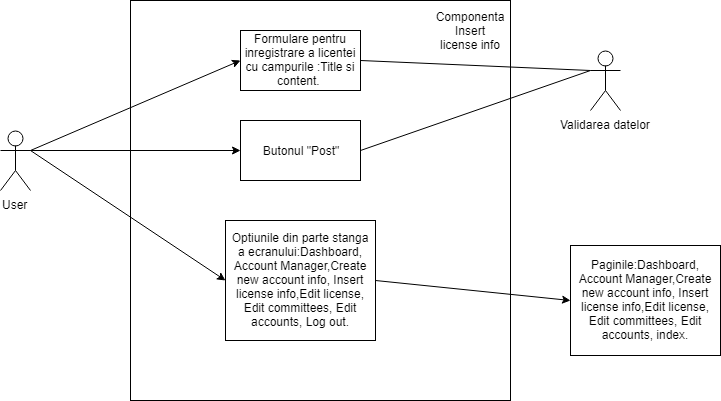

The diagram above was exported from draw.io. Its source (the exported page's mxGraphModel, read from the mxfile embedded in the PNG):
<mxGraphModel dx="1010" dy="533" grid="1" gridSize="10" guides="1" tooltips="1" connect="1" arrows="1" fold="1" page="1" pageScale="1" pageWidth="850" pageHeight="1100" math="0" shadow="0">
  <root>
    <mxCell id="0" />
    <mxCell id="1" parent="0" />
    <mxCell id="IpgruHNsQ-1rP3F7QFJD-1" value="User" style="shape=umlActor;verticalLabelPosition=bottom;labelBackgroundColor=#ffffff;verticalAlign=top;html=1;outlineConnect=0;" vertex="1" parent="1">
      <mxGeometry x="30" y="170" width="30" height="60" as="geometry" />
    </mxCell>
    <mxCell id="IpgruHNsQ-1rP3F7QFJD-2" value="Formulare pentru inregistrare a licentei cu campurile :Title si content.&amp;nbsp;" style="rounded=0;whiteSpace=wrap;html=1;" vertex="1" parent="1">
      <mxGeometry x="270" y="70" width="120" height="60" as="geometry" />
    </mxCell>
    <mxCell id="IpgruHNsQ-1rP3F7QFJD-3" value="Butonul &quot;Post&quot;" style="rounded=0;whiteSpace=wrap;html=1;" vertex="1" parent="1">
      <mxGeometry x="270" y="160" width="120" height="60" as="geometry" />
    </mxCell>
    <mxCell id="IpgruHNsQ-1rP3F7QFJD-4" value="Optiunile din parte stanga a ecranului:Dashboard, Account Manager,Create new account info, Insert license info,Edit license, Edit committees, Edit accounts, Log out." style="rounded=0;whiteSpace=wrap;html=1;" vertex="1" parent="1">
      <mxGeometry x="255" y="260" width="150" height="120" as="geometry" />
    </mxCell>
    <mxCell id="IpgruHNsQ-1rP3F7QFJD-5" value="Validarea datelor" style="shape=umlActor;verticalLabelPosition=bottom;labelBackgroundColor=#ffffff;verticalAlign=top;html=1;outlineConnect=0;" vertex="1" parent="1">
      <mxGeometry x="620" y="90" width="30" height="60" as="geometry" />
    </mxCell>
    <mxCell id="IpgruHNsQ-1rP3F7QFJD-6" value="" style="endArrow=classic;html=1;entryX=0;entryY=0.5;entryDx=0;entryDy=0;" edge="1" parent="1" target="IpgruHNsQ-1rP3F7QFJD-2">
      <mxGeometry width="50" height="50" relative="1" as="geometry">
        <mxPoint x="60" y="190" as="sourcePoint" />
        <mxPoint x="180" y="120" as="targetPoint" />
      </mxGeometry>
    </mxCell>
    <mxCell id="IpgruHNsQ-1rP3F7QFJD-7" value="" style="endArrow=classic;html=1;exitX=1;exitY=0.3333333333333333;exitDx=0;exitDy=0;exitPerimeter=0;entryX=0;entryY=0.5;entryDx=0;entryDy=0;" edge="1" parent="1" source="IpgruHNsQ-1rP3F7QFJD-1" target="IpgruHNsQ-1rP3F7QFJD-3">
      <mxGeometry width="50" height="50" relative="1" as="geometry">
        <mxPoint x="170" y="220" as="sourcePoint" />
        <mxPoint x="220" y="170" as="targetPoint" />
      </mxGeometry>
    </mxCell>
    <mxCell id="IpgruHNsQ-1rP3F7QFJD-8" value="" style="endArrow=classic;html=1;exitX=1;exitY=0.3333333333333333;exitDx=0;exitDy=0;exitPerimeter=0;entryX=0;entryY=0.5;entryDx=0;entryDy=0;" edge="1" parent="1" source="IpgruHNsQ-1rP3F7QFJD-1" target="IpgruHNsQ-1rP3F7QFJD-4">
      <mxGeometry width="50" height="50" relative="1" as="geometry">
        <mxPoint x="140" y="320" as="sourcePoint" />
        <mxPoint x="190" y="270" as="targetPoint" />
      </mxGeometry>
    </mxCell>
    <mxCell id="IpgruHNsQ-1rP3F7QFJD-10" value="" style="endArrow=none;html=1;exitX=1;exitY=0.5;exitDx=0;exitDy=0;entryX=0;entryY=0.3333333333333333;entryDx=0;entryDy=0;entryPerimeter=0;" edge="1" parent="1" source="IpgruHNsQ-1rP3F7QFJD-2" target="IpgruHNsQ-1rP3F7QFJD-5">
      <mxGeometry width="50" height="50" relative="1" as="geometry">
        <mxPoint x="460" y="140" as="sourcePoint" />
        <mxPoint x="510" y="90" as="targetPoint" />
      </mxGeometry>
    </mxCell>
    <mxCell id="IpgruHNsQ-1rP3F7QFJD-11" value="" style="endArrow=none;html=1;exitX=1;exitY=0.5;exitDx=0;exitDy=0;entryX=0;entryY=0.3333333333333333;entryDx=0;entryDy=0;entryPerimeter=0;" edge="1" parent="1" source="IpgruHNsQ-1rP3F7QFJD-3" target="IpgruHNsQ-1rP3F7QFJD-5">
      <mxGeometry width="50" height="50" relative="1" as="geometry">
        <mxPoint x="470" y="220" as="sourcePoint" />
        <mxPoint x="520" y="170" as="targetPoint" />
      </mxGeometry>
    </mxCell>
    <mxCell id="IpgruHNsQ-1rP3F7QFJD-12" value="" style="endArrow=classic;html=1;exitX=1;exitY=0.5;exitDx=0;exitDy=0;entryX=0;entryY=0.5;entryDx=0;entryDy=0;" edge="1" parent="1" source="IpgruHNsQ-1rP3F7QFJD-4" target="IpgruHNsQ-1rP3F7QFJD-13">
      <mxGeometry width="50" height="50" relative="1" as="geometry">
        <mxPoint x="570" y="330" as="sourcePoint" />
        <mxPoint x="620" y="280" as="targetPoint" />
      </mxGeometry>
    </mxCell>
    <mxCell id="IpgruHNsQ-1rP3F7QFJD-13" value="Paginile:Dashboard, Account Manager,Create new account info, Insert license info,Edit license, Edit committees, Edit accounts, index." style="rounded=0;whiteSpace=wrap;html=1;" vertex="1" parent="1">
      <mxGeometry x="600" y="285" width="150" height="110" as="geometry" />
    </mxCell>
    <mxCell id="IpgruHNsQ-1rP3F7QFJD-14" value="" style="rounded=0;whiteSpace=wrap;html=1;fillColor=none;" vertex="1" parent="1">
      <mxGeometry x="160" y="40" width="380" height="400" as="geometry" />
    </mxCell>
    <mxCell id="IpgruHNsQ-1rP3F7QFJD-15" value="Componenta Insert license info" style="text;html=1;strokeColor=none;fillColor=none;align=center;verticalAlign=middle;whiteSpace=wrap;rounded=0;" vertex="1" parent="1">
      <mxGeometry x="480" y="60" width="40" height="20" as="geometry" />
    </mxCell>
  </root>
</mxGraphModel>